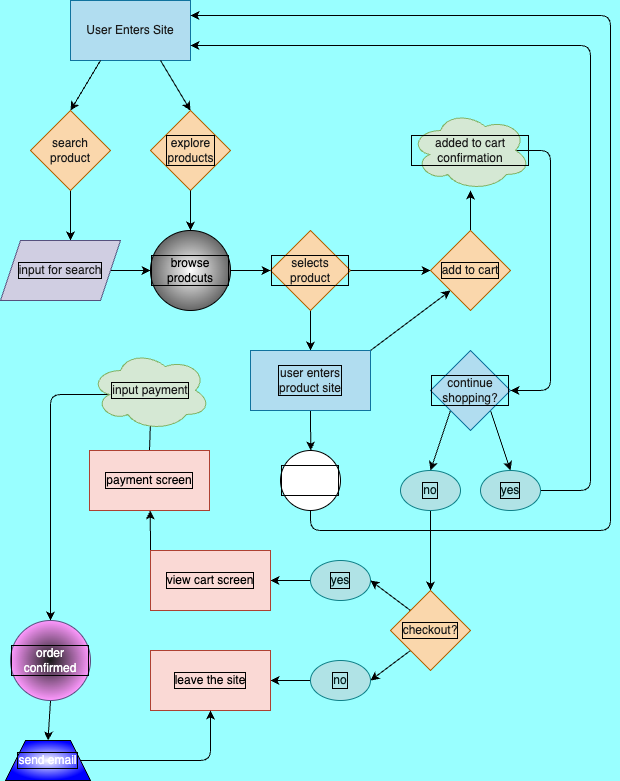

The diagram above was exported from draw.io. Its source (the exported page's mxGraphModel, read from the mxfile embedded in the PNG):
<mxGraphModel dx="1077" dy="405" grid="1" gridSize="10" guides="1" tooltips="1" connect="1" arrows="1" fold="1" page="1" pageScale="1" pageWidth="850" pageHeight="1100" background="#99FFFF" math="0" shadow="0">
  <root>
    <mxCell id="0" />
    <mxCell id="1" parent="0" />
    <mxCell id="2" value="&lt;font color=&quot;#1a1a1a&quot;&gt;User Enters Site&lt;br&gt;&lt;/font&gt;" style="rounded=0;whiteSpace=wrap;html=1;fillColor=#b1ddf0;strokeColor=#10739e;" vertex="1" parent="1">
      <mxGeometry x="80" y="10" width="120" height="60" as="geometry" />
    </mxCell>
    <mxCell id="3" value="" style="endArrow=classic;html=1;exitX=0.25;exitY=1;exitDx=0;exitDy=0;entryX=0.5;entryY=0;entryDx=0;entryDy=0;" edge="1" parent="1" source="2" target="5">
      <mxGeometry width="50" height="50" relative="1" as="geometry">
        <mxPoint x="340" y="310" as="sourcePoint" />
        <mxPoint x="80" y="280" as="targetPoint" />
      </mxGeometry>
    </mxCell>
    <mxCell id="4" value="" style="endArrow=classic;html=1;exitX=0.75;exitY=1;exitDx=0;exitDy=0;entryX=0.5;entryY=0;entryDx=0;entryDy=0;" edge="1" parent="1" source="2" target="6">
      <mxGeometry width="50" height="50" relative="1" as="geometry">
        <mxPoint x="120" y="70" as="sourcePoint" />
        <mxPoint x="200" y="280" as="targetPoint" />
      </mxGeometry>
    </mxCell>
    <mxCell id="16" style="edgeStyle=none;html=1;exitX=0.5;exitY=1;exitDx=0;exitDy=0;entryX=0.583;entryY=0;entryDx=0;entryDy=0;entryPerimeter=0;fontColor=#1A1A1A;" edge="1" parent="1" source="5" target="7">
      <mxGeometry relative="1" as="geometry" />
    </mxCell>
    <mxCell id="5" value="search product" style="rhombus;whiteSpace=wrap;html=1;fillColor=#fad7ac;strokeColor=#b46504;fontColor=#1A1A1A;" vertex="1" parent="1">
      <mxGeometry x="40" y="120" width="80" height="80" as="geometry" />
    </mxCell>
    <mxCell id="6" value="explore &lt;br&gt;products" style="rhombus;html=1;fillColor=#fad7ac;strokeColor=#b46504;fontColor=#1A1A1A;labelBorderColor=default;" vertex="1" parent="1">
      <mxGeometry x="160" y="120" width="80" height="80" as="geometry" />
    </mxCell>
    <mxCell id="9" value="" style="endArrow=classic;html=1;fontColor=#1A1A1A;exitX=0.5;exitY=1;exitDx=0;exitDy=0;startArrow=none;" edge="1" parent="1" source="7">
      <mxGeometry width="50" height="50" relative="1" as="geometry">
        <mxPoint x="140" y="370" as="sourcePoint" />
        <mxPoint x="80" y="280" as="targetPoint" />
      </mxGeometry>
    </mxCell>
    <mxCell id="17" value="" style="edgeStyle=none;html=1;fontColor=#1A1A1A;" edge="1" parent="1" source="10" target="13">
      <mxGeometry relative="1" as="geometry" />
    </mxCell>
    <mxCell id="10" value="browse prodcuts" style="ellipse;whiteSpace=wrap;html=1;aspect=fixed;labelBorderColor=default;gradientColor=#666666;fillColor=default;gradientDirection=radial;" vertex="1" parent="1">
      <mxGeometry x="160" y="240" width="80" height="80" as="geometry" />
    </mxCell>
    <mxCell id="11" value="" style="endArrow=classic;html=1;fontColor=#1A1A1A;exitX=0.5;exitY=1;exitDx=0;exitDy=0;entryX=0.5;entryY=0;entryDx=0;entryDy=0;" edge="1" parent="1" source="6" target="10">
      <mxGeometry width="50" height="50" relative="1" as="geometry">
        <mxPoint x="200" y="260" as="sourcePoint" />
        <mxPoint x="250" y="210" as="targetPoint" />
      </mxGeometry>
    </mxCell>
    <mxCell id="12" value="" style="endArrow=classic;html=1;fontColor=#1A1A1A;exitX=1;exitY=0.5;exitDx=0;exitDy=0;entryX=0;entryY=0.5;entryDx=0;entryDy=0;" edge="1" parent="1" source="7" target="10">
      <mxGeometry width="50" height="50" relative="1" as="geometry">
        <mxPoint x="120" y="460" as="sourcePoint" />
        <mxPoint x="170" y="410" as="targetPoint" />
      </mxGeometry>
    </mxCell>
    <mxCell id="19" value="" style="edgeStyle=none;html=1;fontColor=#1A1A1A;" edge="1" parent="1" source="13" target="18">
      <mxGeometry relative="1" as="geometry" />
    </mxCell>
    <mxCell id="13" value="&lt;font color=&quot;#1a1a1a&quot;&gt;selects product&lt;br&gt;&lt;/font&gt;" style="rhombus;whiteSpace=wrap;html=1;labelBorderColor=default;fillColor=#fad7ac;gradientDirection=radial;strokeColor=#b46504;" vertex="1" parent="1">
      <mxGeometry x="280" y="240" width="80" height="80" as="geometry" />
    </mxCell>
    <mxCell id="7" value="&lt;font color=&quot;#1a1a1a&quot;&gt;input for search&lt;/font&gt;" style="shape=parallelogram;perimeter=parallelogramPerimeter;whiteSpace=wrap;html=1;fixedSize=1;labelBorderColor=default;fillColor=#d0cee2;strokeColor=#56517e;" vertex="1" parent="1">
      <mxGeometry x="10" y="250" width="120" height="60" as="geometry" />
    </mxCell>
    <mxCell id="22" value="" style="edgeStyle=none;html=1;fontColor=#1A1A1A;exitX=1;exitY=0.5;exitDx=0;exitDy=0;entryX=0;entryY=0.5;entryDx=0;entryDy=0;" edge="1" parent="1" source="13" target="21">
      <mxGeometry relative="1" as="geometry" />
    </mxCell>
    <mxCell id="34" style="edgeStyle=none;html=1;exitX=1;exitY=0;exitDx=0;exitDy=0;entryX=0;entryY=1;entryDx=0;entryDy=0;fontColor=#021a1a;" edge="1" parent="1" source="18" target="21">
      <mxGeometry relative="1" as="geometry" />
    </mxCell>
    <mxCell id="35" style="edgeStyle=none;html=1;exitX=0.5;exitY=1;exitDx=0;exitDy=0;fontColor=#021a1a;" edge="1" parent="1" source="18">
      <mxGeometry relative="1" as="geometry">
        <mxPoint x="320.23076923076917" y="460" as="targetPoint" />
      </mxGeometry>
    </mxCell>
    <mxCell id="18" value="&lt;font color=&quot;#1a1a1a&quot;&gt;user enters &lt;br&gt;product site&lt;/font&gt;" style="whiteSpace=wrap;html=1;fillColor=#b1ddf0;strokeColor=#10739e;labelBorderColor=default;gradientDirection=radial;" vertex="1" parent="1">
      <mxGeometry x="260" y="360" width="120" height="60" as="geometry" />
    </mxCell>
    <mxCell id="42" value="" style="edgeStyle=none;html=1;fontColor=#FFFFFF;" edge="1" parent="1" source="21" target="40">
      <mxGeometry relative="1" as="geometry" />
    </mxCell>
    <mxCell id="21" value="&lt;font color=&quot;#1a1a1a&quot;&gt;add to cart&lt;br&gt;&lt;/font&gt;" style="rhombus;whiteSpace=wrap;html=1;fillColor=#fad7ac;strokeColor=#b46504;labelBorderColor=default;gradientDirection=radial;" vertex="1" parent="1">
      <mxGeometry x="440" y="240" width="80" height="80" as="geometry" />
    </mxCell>
    <mxCell id="27" style="edgeStyle=none;html=1;exitX=0;exitY=1;exitDx=0;exitDy=0;fontColor=#1A1A1A;entryX=0.5;entryY=0;entryDx=0;entryDy=0;" edge="1" parent="1" source="23" target="28">
      <mxGeometry relative="1" as="geometry">
        <mxPoint x="440" y="480" as="targetPoint" />
      </mxGeometry>
    </mxCell>
    <mxCell id="31" style="edgeStyle=none;html=1;exitX=1;exitY=1;exitDx=0;exitDy=0;entryX=0.5;entryY=0;entryDx=0;entryDy=0;fontColor=#021a1a;" edge="1" parent="1" source="23" target="29">
      <mxGeometry relative="1" as="geometry" />
    </mxCell>
    <mxCell id="23" value="&lt;font color=&quot;#1a1a1a&quot;&gt;continue shopping?&lt;br&gt;&lt;/font&gt;" style="rhombus;whiteSpace=wrap;html=1;fillColor=#b1ddf0;strokeColor=#10739e;labelBorderColor=default;gradientDirection=radial;" vertex="1" parent="1">
      <mxGeometry x="440" y="360" width="80" height="80" as="geometry" />
    </mxCell>
    <mxCell id="48" style="edgeStyle=none;html=1;exitX=0.5;exitY=1;exitDx=0;exitDy=0;entryX=0.5;entryY=0;entryDx=0;entryDy=0;fontColor=#1A1A1A;" edge="1" parent="1" source="28" target="44">
      <mxGeometry relative="1" as="geometry" />
    </mxCell>
    <mxCell id="28" value="&lt;font color=&quot;#021a1a&quot;&gt;no&lt;br&gt;&lt;/font&gt;" style="ellipse;whiteSpace=wrap;html=1;labelBorderColor=default;fillColor=#b0e3e6;gradientDirection=radial;strokeColor=#0e8088;" vertex="1" parent="1">
      <mxGeometry x="410" y="480" width="60" height="40" as="geometry" />
    </mxCell>
    <mxCell id="66" style="edgeStyle=none;html=1;exitX=1;exitY=0.5;exitDx=0;exitDy=0;entryX=1;entryY=0.75;entryDx=0;entryDy=0;fontColor=#FFFFFF;" edge="1" parent="1" source="29" target="2">
      <mxGeometry relative="1" as="geometry">
        <Array as="points">
          <mxPoint x="600" y="500" />
          <mxPoint x="600" y="55" />
        </Array>
      </mxGeometry>
    </mxCell>
    <mxCell id="29" value="&lt;font color=&quot;#021a1a&quot;&gt;yes&lt;/font&gt;" style="ellipse;whiteSpace=wrap;html=1;labelBorderColor=default;fillColor=#b0e3e6;gradientDirection=radial;strokeColor=#0e8088;" vertex="1" parent="1">
      <mxGeometry x="490" y="480" width="60" height="40" as="geometry" />
    </mxCell>
    <mxCell id="67" style="edgeStyle=none;html=1;exitX=0.5;exitY=1;exitDx=0;exitDy=0;fontColor=#FFFFFF;entryX=1;entryY=0.25;entryDx=0;entryDy=0;" edge="1" parent="1" source="36" target="2">
      <mxGeometry relative="1" as="geometry">
        <mxPoint x="200" y="40" as="targetPoint" />
        <Array as="points">
          <mxPoint x="320" y="540" />
          <mxPoint x="620" y="540" />
          <mxPoint x="620" y="25" />
        </Array>
      </mxGeometry>
    </mxCell>
    <mxCell id="36" value="&lt;span style=&quot;&quot;&gt;&lt;font color=&quot;#ffffff&quot;&gt;different product&lt;/font&gt;&lt;/span&gt;" style="ellipse;whiteSpace=wrap;html=1;aspect=fixed;labelBackgroundColor=none;labelBorderColor=default;gradientDirection=radial;" vertex="1" parent="1">
      <mxGeometry x="290" y="460" width="60" height="60" as="geometry" />
    </mxCell>
    <mxCell id="43" style="edgeStyle=none;html=1;exitX=0.875;exitY=0.5;exitDx=0;exitDy=0;exitPerimeter=0;fontColor=#FFFFFF;entryX=1;entryY=0.5;entryDx=0;entryDy=0;" edge="1" parent="1" source="40" target="23">
      <mxGeometry relative="1" as="geometry">
        <mxPoint x="560" y="400" as="targetPoint" />
        <Array as="points">
          <mxPoint x="560" y="160" />
          <mxPoint x="560" y="400" />
        </Array>
      </mxGeometry>
    </mxCell>
    <mxCell id="40" value="added to cart confirmation" style="ellipse;shape=cloud;whiteSpace=wrap;html=1;labelBackgroundColor=none;labelBorderColor=default;fillColor=#d5e8d4;gradientColor=none;gradientDirection=radial;strokeColor=#82b366;fontColor=#1A1A1A;" vertex="1" parent="1">
      <mxGeometry x="420" y="120" width="120" height="80" as="geometry" />
    </mxCell>
    <mxCell id="49" style="edgeStyle=none;html=1;exitX=0;exitY=0;exitDx=0;exitDy=0;entryX=1;entryY=0.5;entryDx=0;entryDy=0;fontColor=#1A1A1A;" edge="1" parent="1" source="44" target="47">
      <mxGeometry relative="1" as="geometry" />
    </mxCell>
    <mxCell id="51" style="edgeStyle=none;html=1;exitX=0;exitY=1;exitDx=0;exitDy=0;entryX=1;entryY=0.5;entryDx=0;entryDy=0;fontColor=#1A1A1A;" edge="1" parent="1" source="44" target="46">
      <mxGeometry relative="1" as="geometry" />
    </mxCell>
    <mxCell id="44" value="&lt;font color=&quot;#1a1a1a&quot;&gt;checkout?&lt;br&gt;&lt;/font&gt;" style="rhombus;whiteSpace=wrap;html=1;labelBackgroundColor=none;labelBorderColor=default;fillColor=#fad7ac;gradientDirection=radial;strokeColor=#b46504;" vertex="1" parent="1">
      <mxGeometry x="400" y="600" width="80" height="80" as="geometry" />
    </mxCell>
    <mxCell id="53" style="edgeStyle=none;html=1;exitX=0;exitY=0.5;exitDx=0;exitDy=0;entryX=1;entryY=0.5;entryDx=0;entryDy=0;fontColor=#1A1A1A;" edge="1" parent="1" source="46" target="52">
      <mxGeometry relative="1" as="geometry" />
    </mxCell>
    <mxCell id="46" value="&lt;font color=&quot;#021a1a&quot;&gt;no&lt;br&gt;&lt;/font&gt;" style="ellipse;whiteSpace=wrap;html=1;labelBorderColor=default;fillColor=#b0e3e6;gradientDirection=radial;strokeColor=#0e8088;" vertex="1" parent="1">
      <mxGeometry x="320" y="670" width="60" height="40" as="geometry" />
    </mxCell>
    <mxCell id="55" style="edgeStyle=none;html=1;exitX=0;exitY=0.5;exitDx=0;exitDy=0;entryX=1;entryY=0.5;entryDx=0;entryDy=0;fontColor=#000000;" edge="1" parent="1" source="47" target="54">
      <mxGeometry relative="1" as="geometry" />
    </mxCell>
    <mxCell id="47" value="&lt;font color=&quot;#021a1a&quot;&gt;yes&lt;/font&gt;" style="ellipse;whiteSpace=wrap;html=1;labelBorderColor=default;fillColor=#b0e3e6;gradientDirection=radial;strokeColor=#0e8088;" vertex="1" parent="1">
      <mxGeometry x="320" y="570" width="60" height="40" as="geometry" />
    </mxCell>
    <mxCell id="52" value="&lt;font color=&quot;#000000&quot;&gt;leave the site&lt;/font&gt;" style="rounded=0;whiteSpace=wrap;html=1;labelBackgroundColor=none;labelBorderColor=default;fillColor=#fad9d5;gradientDirection=radial;strokeColor=#ae4132;" vertex="1" parent="1">
      <mxGeometry x="160" y="660" width="120" height="60" as="geometry" />
    </mxCell>
    <mxCell id="56" style="edgeStyle=none;html=1;exitX=0;exitY=0;exitDx=0;exitDy=0;fontColor=#000000;" edge="1" parent="1" source="54">
      <mxGeometry relative="1" as="geometry">
        <mxPoint x="159.75" y="520" as="targetPoint" />
      </mxGeometry>
    </mxCell>
    <mxCell id="54" value="&lt;font color=&quot;#000000&quot;&gt;view cart screen&lt;br&gt;&lt;/font&gt;" style="rounded=0;whiteSpace=wrap;html=1;labelBackgroundColor=none;labelBorderColor=default;fillColor=#fad9d5;gradientDirection=radial;strokeColor=#ae4132;" vertex="1" parent="1">
      <mxGeometry x="160" y="560" width="120" height="60" as="geometry" />
    </mxCell>
    <mxCell id="59" value="" style="edgeStyle=none;html=1;fontColor=#000000;" edge="1" parent="1" target="58">
      <mxGeometry relative="1" as="geometry">
        <mxPoint x="160.0000000000001" y="460" as="sourcePoint" />
      </mxGeometry>
    </mxCell>
    <mxCell id="60" style="edgeStyle=none;html=1;fontColor=#000000;entryX=0.5;entryY=0;entryDx=0;entryDy=0;exitX=0.16;exitY=0.55;exitDx=0;exitDy=0;exitPerimeter=0;" edge="1" parent="1" source="70" target="61">
      <mxGeometry relative="1" as="geometry">
        <mxPoint x="40" y="600" as="targetPoint" />
        <mxPoint x="100" y="410" as="sourcePoint" />
        <Array as="points">
          <mxPoint x="60" y="404" />
        </Array>
      </mxGeometry>
    </mxCell>
    <mxCell id="71" style="edgeStyle=none;html=1;exitX=0.5;exitY=0;exitDx=0;exitDy=0;entryX=0.55;entryY=0.95;entryDx=0;entryDy=0;entryPerimeter=0;fontColor=#FFFFFF;" edge="1" parent="1" source="58" target="70">
      <mxGeometry relative="1" as="geometry">
        <Array as="points">
          <mxPoint x="160" y="430" />
        </Array>
      </mxGeometry>
    </mxCell>
    <mxCell id="58" value="&lt;font color=&quot;#000000&quot;&gt;payment screen&lt;br&gt;&lt;/font&gt;" style="whiteSpace=wrap;html=1;fillColor=#fad9d5;strokeColor=#ae4132;rounded=0;labelBackgroundColor=none;labelBorderColor=default;gradientDirection=radial;" vertex="1" parent="1">
      <mxGeometry x="99" y="460" width="120" height="60" as="geometry" />
    </mxCell>
    <mxCell id="63" style="edgeStyle=none;html=1;exitX=0.5;exitY=1;exitDx=0;exitDy=0;entryX=0.5;entryY=0;entryDx=0;entryDy=0;fontColor=#FFFFFF;" edge="1" parent="1" source="61" target="62">
      <mxGeometry relative="1" as="geometry" />
    </mxCell>
    <mxCell id="61" value="&lt;font color=&quot;#ffffff&quot;&gt;order confirmed&lt;/font&gt;" style="ellipse;whiteSpace=wrap;html=1;aspect=fixed;labelBackgroundColor=none;labelBorderColor=default;fillColor=#1A1A1A;gradientDirection=radial;strokeColor=#56517e;gradientColor=#FF99FF;" vertex="1" parent="1">
      <mxGeometry x="20" y="630" width="80" height="80" as="geometry" />
    </mxCell>
    <mxCell id="65" style="edgeStyle=none;html=1;exitX=1;exitY=0.5;exitDx=0;exitDy=0;fontColor=#FFFFFF;entryX=0.5;entryY=1;entryDx=0;entryDy=0;" edge="1" parent="1" source="62" target="52">
      <mxGeometry relative="1" as="geometry">
        <mxPoint x="230" y="770" as="targetPoint" />
        <Array as="points">
          <mxPoint x="220" y="770" />
        </Array>
      </mxGeometry>
    </mxCell>
    <mxCell id="62" value="send email" style="shape=trapezoid;perimeter=trapezoidPerimeter;whiteSpace=wrap;html=1;fixedSize=1;labelBackgroundColor=none;labelBorderColor=default;fontColor=#FFFFFF;fillColor=default;gradientColor=#0000FF;gradientDirection=radial;" vertex="1" parent="1">
      <mxGeometry x="15" y="750" width="85" height="40" as="geometry" />
    </mxCell>
    <mxCell id="70" value="input payment" style="ellipse;shape=cloud;whiteSpace=wrap;html=1;labelBackgroundColor=none;labelBorderColor=default;fillColor=#d5e8d4;gradientColor=none;gradientDirection=radial;strokeColor=#82b366;fontColor=#1A1A1A;" vertex="1" parent="1">
      <mxGeometry x="100" y="360" width="120" height="80" as="geometry" />
    </mxCell>
  </root>
</mxGraphModel>